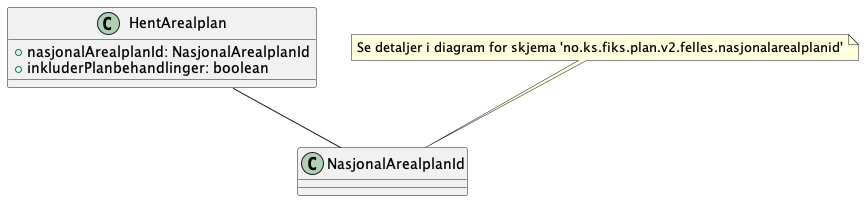

The diagram above was rendered by PlantUML. Its source (embedded in the PNG):
@startuml

class HentArealplan {
    +nasjonalArealplanId: NasjonalArealplanId
    +inkluderPlanbehandlinger: boolean
}

HentArealplan -- NasjonalArealplanId

note top of NasjonalArealplanId : Se detaljer i diagram for skjema 'no.ks.fiks.plan.v2.felles.nasjonalarealplanid'

@enduml